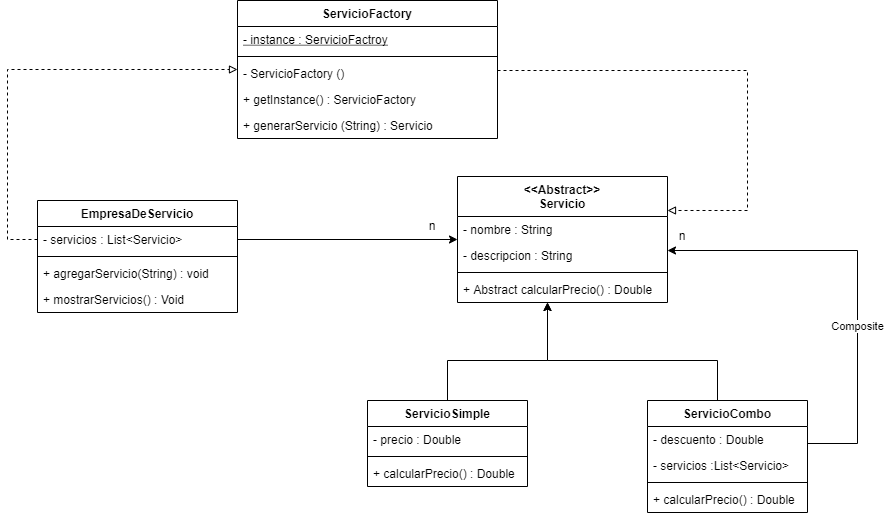

The diagram above was exported from draw.io. Its source (the exported page's mxGraphModel, read from the mxfile embedded in the PNG):
<mxGraphModel dx="1865" dy="1716" grid="1" gridSize="10" guides="1" tooltips="1" connect="1" arrows="1" fold="1" page="1" pageScale="1" pageWidth="827" pageHeight="1169" math="0" shadow="0">
  <root>
    <mxCell id="0" />
    <mxCell id="1" parent="0" />
    <mxCell id="dVOTD6q3ols-z5j-ikFq-1" value="EmpresaDeServicio" style="swimlane;fontStyle=1;align=center;verticalAlign=top;childLayout=stackLayout;horizontal=1;startSize=26;horizontalStack=0;resizeParent=1;resizeParentMax=0;resizeLast=0;collapsible=1;marginBottom=0;" vertex="1" parent="1">
      <mxGeometry x="-140" y="120" width="200" height="112" as="geometry" />
    </mxCell>
    <mxCell id="dVOTD6q3ols-z5j-ikFq-2" value="- servicios : List&lt;Servicio&gt;" style="text;strokeColor=none;fillColor=none;align=left;verticalAlign=top;spacingLeft=4;spacingRight=4;overflow=hidden;rotatable=0;points=[[0,0.5],[1,0.5]];portConstraint=eastwest;" vertex="1" parent="dVOTD6q3ols-z5j-ikFq-1">
      <mxGeometry y="26" width="200" height="26" as="geometry" />
    </mxCell>
    <mxCell id="dVOTD6q3ols-z5j-ikFq-3" value="" style="line;strokeWidth=1;fillColor=none;align=left;verticalAlign=middle;spacingTop=-1;spacingLeft=3;spacingRight=3;rotatable=0;labelPosition=right;points=[];portConstraint=eastwest;" vertex="1" parent="dVOTD6q3ols-z5j-ikFq-1">
      <mxGeometry y="52" width="200" height="8" as="geometry" />
    </mxCell>
    <mxCell id="dVOTD6q3ols-z5j-ikFq-4" value="+ agregarServicio(String) : void" style="text;strokeColor=none;fillColor=none;align=left;verticalAlign=top;spacingLeft=4;spacingRight=4;overflow=hidden;rotatable=0;points=[[0,0.5],[1,0.5]];portConstraint=eastwest;" vertex="1" parent="dVOTD6q3ols-z5j-ikFq-1">
      <mxGeometry y="60" width="200" height="26" as="geometry" />
    </mxCell>
    <mxCell id="dVOTD6q3ols-z5j-ikFq-37" value="+ mostrarServicios() : Void" style="text;strokeColor=none;fillColor=none;align=left;verticalAlign=top;spacingLeft=4;spacingRight=4;overflow=hidden;rotatable=0;points=[[0,0.5],[1,0.5]];portConstraint=eastwest;" vertex="1" parent="dVOTD6q3ols-z5j-ikFq-1">
      <mxGeometry y="86" width="200" height="26" as="geometry" />
    </mxCell>
    <mxCell id="dVOTD6q3ols-z5j-ikFq-5" value="&lt;&lt;Abstract&gt;&gt;&#10;Servicio" style="swimlane;fontStyle=1;align=center;verticalAlign=top;childLayout=stackLayout;horizontal=1;startSize=40;horizontalStack=0;resizeParent=1;resizeParentMax=0;resizeLast=0;collapsible=1;marginBottom=0;" vertex="1" parent="1">
      <mxGeometry x="280" y="96" width="210" height="126" as="geometry" />
    </mxCell>
    <mxCell id="dVOTD6q3ols-z5j-ikFq-6" value="- nombre : String" style="text;strokeColor=none;fillColor=none;align=left;verticalAlign=top;spacingLeft=4;spacingRight=4;overflow=hidden;rotatable=0;points=[[0,0.5],[1,0.5]];portConstraint=eastwest;" vertex="1" parent="dVOTD6q3ols-z5j-ikFq-5">
      <mxGeometry y="40" width="210" height="26" as="geometry" />
    </mxCell>
    <mxCell id="dVOTD6q3ols-z5j-ikFq-22" value="- descripcion : String" style="text;strokeColor=none;fillColor=none;align=left;verticalAlign=top;spacingLeft=4;spacingRight=4;overflow=hidden;rotatable=0;points=[[0,0.5],[1,0.5]];portConstraint=eastwest;" vertex="1" parent="dVOTD6q3ols-z5j-ikFq-5">
      <mxGeometry y="66" width="210" height="26" as="geometry" />
    </mxCell>
    <mxCell id="dVOTD6q3ols-z5j-ikFq-7" value="" style="line;strokeWidth=1;fillColor=none;align=left;verticalAlign=middle;spacingTop=-1;spacingLeft=3;spacingRight=3;rotatable=0;labelPosition=right;points=[];portConstraint=eastwest;" vertex="1" parent="dVOTD6q3ols-z5j-ikFq-5">
      <mxGeometry y="92" width="210" height="8" as="geometry" />
    </mxCell>
    <mxCell id="dVOTD6q3ols-z5j-ikFq-8" value="+ Abstract calcularPrecio() : Double" style="text;strokeColor=none;fillColor=none;align=left;verticalAlign=top;spacingLeft=4;spacingRight=4;overflow=hidden;rotatable=0;points=[[0,0.5],[1,0.5]];portConstraint=eastwest;" vertex="1" parent="dVOTD6q3ols-z5j-ikFq-5">
      <mxGeometry y="100" width="210" height="26" as="geometry" />
    </mxCell>
    <mxCell id="dVOTD6q3ols-z5j-ikFq-20" style="edgeStyle=orthogonalEdgeStyle;rounded=0;orthogonalLoop=1;jettySize=auto;html=1;" edge="1" parent="1" source="dVOTD6q3ols-z5j-ikFq-9" target="dVOTD6q3ols-z5j-ikFq-5">
      <mxGeometry relative="1" as="geometry">
        <Array as="points">
          <mxPoint x="540" y="280" />
          <mxPoint x="370" y="280" />
        </Array>
      </mxGeometry>
    </mxCell>
    <mxCell id="dVOTD6q3ols-z5j-ikFq-31" style="edgeStyle=orthogonalEdgeStyle;rounded=0;orthogonalLoop=1;jettySize=auto;html=1;" edge="1" parent="1" source="dVOTD6q3ols-z5j-ikFq-9" target="dVOTD6q3ols-z5j-ikFq-5">
      <mxGeometry relative="1" as="geometry">
        <Array as="points">
          <mxPoint x="680" y="363" />
          <mxPoint x="680" y="170" />
        </Array>
      </mxGeometry>
    </mxCell>
    <mxCell id="dVOTD6q3ols-z5j-ikFq-36" value="Composite" style="edgeLabel;html=1;align=center;verticalAlign=middle;resizable=0;points=[];" vertex="1" connectable="0" parent="dVOTD6q3ols-z5j-ikFq-31">
      <mxGeometry x="-0.224" y="1" relative="1" as="geometry">
        <mxPoint as="offset" />
      </mxGeometry>
    </mxCell>
    <mxCell id="dVOTD6q3ols-z5j-ikFq-9" value="ServicioCombo" style="swimlane;fontStyle=1;align=center;verticalAlign=top;childLayout=stackLayout;horizontal=1;startSize=26;horizontalStack=0;resizeParent=1;resizeParentMax=0;resizeLast=0;collapsible=1;marginBottom=0;" vertex="1" parent="1">
      <mxGeometry x="470" y="320" width="160" height="112" as="geometry" />
    </mxCell>
    <mxCell id="dVOTD6q3ols-z5j-ikFq-10" value="- descuento : Double" style="text;strokeColor=none;fillColor=none;align=left;verticalAlign=top;spacingLeft=4;spacingRight=4;overflow=hidden;rotatable=0;points=[[0,0.5],[1,0.5]];portConstraint=eastwest;" vertex="1" parent="dVOTD6q3ols-z5j-ikFq-9">
      <mxGeometry y="26" width="160" height="26" as="geometry" />
    </mxCell>
    <mxCell id="dVOTD6q3ols-z5j-ikFq-35" value="- servicios :List&lt;Servicio&gt;" style="text;strokeColor=none;fillColor=none;align=left;verticalAlign=top;spacingLeft=4;spacingRight=4;overflow=hidden;rotatable=0;points=[[0,0.5],[1,0.5]];portConstraint=eastwest;" vertex="1" parent="dVOTD6q3ols-z5j-ikFq-9">
      <mxGeometry y="52" width="160" height="26" as="geometry" />
    </mxCell>
    <mxCell id="dVOTD6q3ols-z5j-ikFq-11" value="" style="line;strokeWidth=1;fillColor=none;align=left;verticalAlign=middle;spacingTop=-1;spacingLeft=3;spacingRight=3;rotatable=0;labelPosition=right;points=[];portConstraint=eastwest;" vertex="1" parent="dVOTD6q3ols-z5j-ikFq-9">
      <mxGeometry y="78" width="160" height="8" as="geometry" />
    </mxCell>
    <mxCell id="dVOTD6q3ols-z5j-ikFq-12" value="+ calcularPrecio() : Double" style="text;strokeColor=none;fillColor=none;align=left;verticalAlign=top;spacingLeft=4;spacingRight=4;overflow=hidden;rotatable=0;points=[[0,0.5],[1,0.5]];portConstraint=eastwest;" vertex="1" parent="dVOTD6q3ols-z5j-ikFq-9">
      <mxGeometry y="86" width="160" height="26" as="geometry" />
    </mxCell>
    <mxCell id="dVOTD6q3ols-z5j-ikFq-19" style="edgeStyle=orthogonalEdgeStyle;rounded=0;orthogonalLoop=1;jettySize=auto;html=1;" edge="1" parent="1" source="dVOTD6q3ols-z5j-ikFq-13" target="dVOTD6q3ols-z5j-ikFq-5">
      <mxGeometry relative="1" as="geometry">
        <Array as="points">
          <mxPoint x="270" y="280" />
          <mxPoint x="370" y="280" />
        </Array>
      </mxGeometry>
    </mxCell>
    <mxCell id="dVOTD6q3ols-z5j-ikFq-13" value="ServicioSimple" style="swimlane;fontStyle=1;align=center;verticalAlign=top;childLayout=stackLayout;horizontal=1;startSize=26;horizontalStack=0;resizeParent=1;resizeParentMax=0;resizeLast=0;collapsible=1;marginBottom=0;" vertex="1" parent="1">
      <mxGeometry x="190" y="320" width="160" height="86" as="geometry" />
    </mxCell>
    <mxCell id="dVOTD6q3ols-z5j-ikFq-24" value="- precio : Double" style="text;strokeColor=none;fillColor=none;align=left;verticalAlign=top;spacingLeft=4;spacingRight=4;overflow=hidden;rotatable=0;points=[[0,0.5],[1,0.5]];portConstraint=eastwest;" vertex="1" parent="dVOTD6q3ols-z5j-ikFq-13">
      <mxGeometry y="26" width="160" height="26" as="geometry" />
    </mxCell>
    <mxCell id="dVOTD6q3ols-z5j-ikFq-15" value="" style="line;strokeWidth=1;fillColor=none;align=left;verticalAlign=middle;spacingTop=-1;spacingLeft=3;spacingRight=3;rotatable=0;labelPosition=right;points=[];portConstraint=eastwest;" vertex="1" parent="dVOTD6q3ols-z5j-ikFq-13">
      <mxGeometry y="52" width="160" height="8" as="geometry" />
    </mxCell>
    <mxCell id="dVOTD6q3ols-z5j-ikFq-16" value="+ calcularPrecio() : Double" style="text;strokeColor=none;fillColor=none;align=left;verticalAlign=top;spacingLeft=4;spacingRight=4;overflow=hidden;rotatable=0;points=[[0,0.5],[1,0.5]];portConstraint=eastwest;" vertex="1" parent="dVOTD6q3ols-z5j-ikFq-13">
      <mxGeometry y="60" width="160" height="26" as="geometry" />
    </mxCell>
    <mxCell id="dVOTD6q3ols-z5j-ikFq-17" style="edgeStyle=orthogonalEdgeStyle;rounded=0;orthogonalLoop=1;jettySize=auto;html=1;" edge="1" parent="1" source="dVOTD6q3ols-z5j-ikFq-2" target="dVOTD6q3ols-z5j-ikFq-5">
      <mxGeometry relative="1" as="geometry" />
    </mxCell>
    <mxCell id="dVOTD6q3ols-z5j-ikFq-21" value="n" style="text;html=1;strokeColor=none;fillColor=none;align=center;verticalAlign=middle;whiteSpace=wrap;rounded=0;" vertex="1" parent="1">
      <mxGeometry x="240" y="130" width="30" height="30" as="geometry" />
    </mxCell>
    <mxCell id="dVOTD6q3ols-z5j-ikFq-34" style="edgeStyle=orthogonalEdgeStyle;rounded=0;orthogonalLoop=1;jettySize=auto;html=1;entryX=1;entryY=-0.231;entryDx=0;entryDy=0;entryPerimeter=0;dashed=1;endArrow=block;endFill=0;" edge="1" parent="1" source="dVOTD6q3ols-z5j-ikFq-25" target="dVOTD6q3ols-z5j-ikFq-6">
      <mxGeometry relative="1" as="geometry">
        <Array as="points">
          <mxPoint x="570" y="-10" />
          <mxPoint x="570" y="130" />
        </Array>
      </mxGeometry>
    </mxCell>
    <mxCell id="dVOTD6q3ols-z5j-ikFq-25" value="ServicioFactory" style="swimlane;fontStyle=1;align=center;verticalAlign=top;childLayout=stackLayout;horizontal=1;startSize=26;horizontalStack=0;resizeParent=1;resizeParentMax=0;resizeLast=0;collapsible=1;marginBottom=0;" vertex="1" parent="1">
      <mxGeometry x="60" y="-80" width="260" height="138" as="geometry" />
    </mxCell>
    <mxCell id="dVOTD6q3ols-z5j-ikFq-26" value="- instance : ServicioFactroy" style="text;strokeColor=none;fillColor=none;align=left;verticalAlign=top;spacingLeft=4;spacingRight=4;overflow=hidden;rotatable=0;points=[[0,0.5],[1,0.5]];portConstraint=eastwest;fontStyle=4" vertex="1" parent="dVOTD6q3ols-z5j-ikFq-25">
      <mxGeometry y="26" width="260" height="26" as="geometry" />
    </mxCell>
    <mxCell id="dVOTD6q3ols-z5j-ikFq-27" value="" style="line;strokeWidth=1;fillColor=none;align=left;verticalAlign=middle;spacingTop=-1;spacingLeft=3;spacingRight=3;rotatable=0;labelPosition=right;points=[];portConstraint=eastwest;" vertex="1" parent="dVOTD6q3ols-z5j-ikFq-25">
      <mxGeometry y="52" width="260" height="8" as="geometry" />
    </mxCell>
    <mxCell id="dVOTD6q3ols-z5j-ikFq-28" value="- ServicioFactory ()" style="text;strokeColor=none;fillColor=none;align=left;verticalAlign=top;spacingLeft=4;spacingRight=4;overflow=hidden;rotatable=0;points=[[0,0.5],[1,0.5]];portConstraint=eastwest;" vertex="1" parent="dVOTD6q3ols-z5j-ikFq-25">
      <mxGeometry y="60" width="260" height="26" as="geometry" />
    </mxCell>
    <mxCell id="dVOTD6q3ols-z5j-ikFq-29" value="+ getInstance() : ServicioFactory" style="text;strokeColor=none;fillColor=none;align=left;verticalAlign=top;spacingLeft=4;spacingRight=4;overflow=hidden;rotatable=0;points=[[0,0.5],[1,0.5]];portConstraint=eastwest;" vertex="1" parent="dVOTD6q3ols-z5j-ikFq-25">
      <mxGeometry y="86" width="260" height="26" as="geometry" />
    </mxCell>
    <mxCell id="dVOTD6q3ols-z5j-ikFq-30" value="+ generarServicio (String) : Servicio" style="text;strokeColor=none;fillColor=none;align=left;verticalAlign=top;spacingLeft=4;spacingRight=4;overflow=hidden;rotatable=0;points=[[0,0.5],[1,0.5]];portConstraint=eastwest;" vertex="1" parent="dVOTD6q3ols-z5j-ikFq-25">
      <mxGeometry y="112" width="260" height="26" as="geometry" />
    </mxCell>
    <mxCell id="dVOTD6q3ols-z5j-ikFq-32" value="n" style="text;html=1;strokeColor=none;fillColor=none;align=center;verticalAlign=middle;whiteSpace=wrap;rounded=0;" vertex="1" parent="1">
      <mxGeometry x="490" y="140" width="30" height="30" as="geometry" />
    </mxCell>
    <mxCell id="dVOTD6q3ols-z5j-ikFq-33" style="edgeStyle=orthogonalEdgeStyle;rounded=0;orthogonalLoop=1;jettySize=auto;html=1;dashed=1;endArrow=block;endFill=0;" edge="1" parent="1" source="dVOTD6q3ols-z5j-ikFq-2" target="dVOTD6q3ols-z5j-ikFq-25">
      <mxGeometry relative="1" as="geometry">
        <Array as="points">
          <mxPoint x="-170" y="159" />
          <mxPoint x="-170" y="-11" />
        </Array>
      </mxGeometry>
    </mxCell>
  </root>
</mxGraphModel>